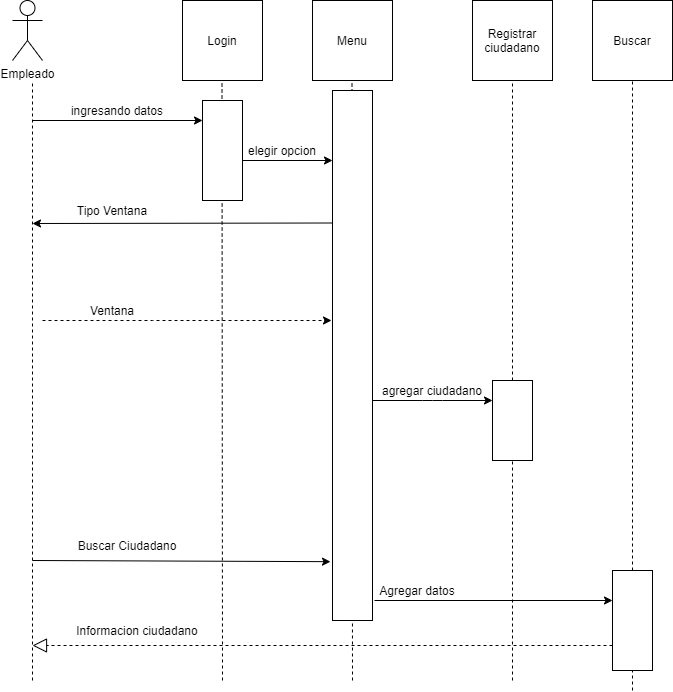

The diagram above was exported from draw.io. Its source (the exported page's mxGraphModel, read from the mxfile embedded in the PNG):
<mxGraphModel dx="768" dy="482" grid="1" gridSize="10" guides="1" tooltips="1" connect="1" arrows="1" fold="1" page="1" pageScale="1" pageWidth="827" pageHeight="1169" math="0" shadow="0">
  <root>
    <mxCell id="0" />
    <mxCell id="1" parent="0" />
    <mxCell id="b4l2r6QNmaKiD14AptUi-1" value="Empleado" style="shape=umlActor;verticalLabelPosition=bottom;labelBackgroundColor=#ffffff;verticalAlign=top;html=1;outlineConnect=0;" parent="1" vertex="1">
      <mxGeometry x="60" y="40" width="30" height="60" as="geometry" />
    </mxCell>
    <mxCell id="b4l2r6QNmaKiD14AptUi-2" value="Login" style="whiteSpace=wrap;html=1;aspect=fixed;" parent="1" vertex="1">
      <mxGeometry x="230" y="40" width="80" height="80" as="geometry" />
    </mxCell>
    <mxCell id="b4l2r6QNmaKiD14AptUi-3" value="Menu" style="whiteSpace=wrap;html=1;aspect=fixed;" parent="1" vertex="1">
      <mxGeometry x="360" y="40" width="80" height="80" as="geometry" />
    </mxCell>
    <mxCell id="b4l2r6QNmaKiD14AptUi-4" value="Registrar ciudadano" style="whiteSpace=wrap;html=1;aspect=fixed;" parent="1" vertex="1">
      <mxGeometry x="520" y="40" width="80" height="80" as="geometry" />
    </mxCell>
    <mxCell id="b4l2r6QNmaKiD14AptUi-5" value="Buscar" style="whiteSpace=wrap;html=1;aspect=fixed;" parent="1" vertex="1">
      <mxGeometry x="640" y="40" width="80" height="80" as="geometry" />
    </mxCell>
    <mxCell id="b4l2r6QNmaKiD14AptUi-7" value="" style="endArrow=none;dashed=1;html=1;" parent="1" edge="1">
      <mxGeometry width="50" height="50" relative="1" as="geometry">
        <mxPoint x="80" y="720" as="sourcePoint" />
        <mxPoint x="80" y="120" as="targetPoint" />
      </mxGeometry>
    </mxCell>
    <mxCell id="b4l2r6QNmaKiD14AptUi-8" value="" style="endArrow=none;dashed=1;html=1;" parent="1" edge="1">
      <mxGeometry width="50" height="50" relative="1" as="geometry">
        <mxPoint x="270" y="720" as="sourcePoint" />
        <mxPoint x="269.5" y="120" as="targetPoint" />
      </mxGeometry>
    </mxCell>
    <mxCell id="b4l2r6QNmaKiD14AptUi-9" value="" style="endArrow=none;dashed=1;html=1;" parent="1" edge="1">
      <mxGeometry width="50" height="50" relative="1" as="geometry">
        <mxPoint x="400" y="720" as="sourcePoint" />
        <mxPoint x="399.5" y="120" as="targetPoint" />
      </mxGeometry>
    </mxCell>
    <mxCell id="b4l2r6QNmaKiD14AptUi-10" value="" style="endArrow=none;dashed=1;html=1;startArrow=none;entryX=0.5;entryY=1;entryDx=0;entryDy=0;" parent="1" source="b4l2r6QNmaKiD14AptUi-26" target="b4l2r6QNmaKiD14AptUi-4" edge="1">
      <mxGeometry width="50" height="50" relative="1" as="geometry">
        <mxPoint x="520" y="720" as="sourcePoint" />
        <mxPoint x="519.5" y="120" as="targetPoint" />
      </mxGeometry>
    </mxCell>
    <mxCell id="b4l2r6QNmaKiD14AptUi-12" value="" style="endArrow=none;dashed=1;html=1;entryX=0.5;entryY=1;entryDx=0;entryDy=0;" parent="1" target="b4l2r6QNmaKiD14AptUi-5" edge="1">
      <mxGeometry width="50" height="50" relative="1" as="geometry">
        <mxPoint x="680" y="730" as="sourcePoint" />
        <mxPoint x="759.5" y="120" as="targetPoint" />
      </mxGeometry>
    </mxCell>
    <mxCell id="b4l2r6QNmaKiD14AptUi-17" value="" style="rounded=0;whiteSpace=wrap;html=1;" parent="1" vertex="1">
      <mxGeometry x="380" y="130" width="40" height="530" as="geometry" />
    </mxCell>
    <mxCell id="b4l2r6QNmaKiD14AptUi-29" value="" style="rounded=0;whiteSpace=wrap;html=1;" parent="1" vertex="1">
      <mxGeometry x="660" y="610" width="40" height="100" as="geometry" />
    </mxCell>
    <mxCell id="b4l2r6QNmaKiD14AptUi-32" value="" style="endArrow=block;dashed=1;endFill=0;endSize=12;html=1;strokeColor=#000000;exitX=0;exitY=0.75;exitDx=0;exitDy=0;" parent="1" source="b4l2r6QNmaKiD14AptUi-29" edge="1">
      <mxGeometry width="160" relative="1" as="geometry">
        <mxPoint x="180" y="390" as="sourcePoint" />
        <mxPoint x="80" y="685" as="targetPoint" />
      </mxGeometry>
    </mxCell>
    <mxCell id="b4l2r6QNmaKiD14AptUi-26" value="" style="rounded=0;whiteSpace=wrap;html=1;" parent="1" vertex="1">
      <mxGeometry x="540" y="420" width="40" height="80" as="geometry" />
    </mxCell>
    <mxCell id="un5sFo5dhfVs3Xvbs6a8-3" value="" style="endArrow=none;dashed=1;html=1;" parent="1" target="b4l2r6QNmaKiD14AptUi-26" edge="1">
      <mxGeometry width="50" height="50" relative="1" as="geometry">
        <mxPoint x="560" y="720" as="sourcePoint" />
        <mxPoint x="519.5" y="120" as="targetPoint" />
      </mxGeometry>
    </mxCell>
    <mxCell id="un5sFo5dhfVs3Xvbs6a8-4" value="" style="rounded=0;whiteSpace=wrap;html=1;" parent="1" vertex="1">
      <mxGeometry x="250" y="140" width="40" height="100" as="geometry" />
    </mxCell>
    <mxCell id="un5sFo5dhfVs3Xvbs6a8-5" value="" style="endArrow=classic;html=1;" parent="1" edge="1">
      <mxGeometry width="50" height="50" relative="1" as="geometry">
        <mxPoint x="80" y="160" as="sourcePoint" />
        <mxPoint x="250" y="160" as="targetPoint" />
      </mxGeometry>
    </mxCell>
    <mxCell id="un5sFo5dhfVs3Xvbs6a8-6" value="ingresando datos" style="text;html=1;strokeColor=none;fillColor=none;align=center;verticalAlign=middle;whiteSpace=wrap;rounded=0;" parent="1" vertex="1">
      <mxGeometry x="110" y="140" width="110" height="20" as="geometry" />
    </mxCell>
    <mxCell id="un5sFo5dhfVs3Xvbs6a8-9" value="" style="endArrow=classic;html=1;" parent="1" edge="1">
      <mxGeometry width="50" height="50" relative="1" as="geometry">
        <mxPoint x="290" y="200" as="sourcePoint" />
        <mxPoint x="380" y="200" as="targetPoint" />
      </mxGeometry>
    </mxCell>
    <mxCell id="un5sFo5dhfVs3Xvbs6a8-10" value="elegir opcion" style="text;html=1;strokeColor=none;fillColor=none;align=center;verticalAlign=middle;whiteSpace=wrap;rounded=0;" parent="1" vertex="1">
      <mxGeometry x="290" y="180" width="80" height="20" as="geometry" />
    </mxCell>
    <mxCell id="un5sFo5dhfVs3Xvbs6a8-12" value="" style="endArrow=classic;html=1;" parent="1" edge="1">
      <mxGeometry width="50" height="50" relative="1" as="geometry">
        <mxPoint x="420" y="440" as="sourcePoint" />
        <mxPoint x="540" y="440" as="targetPoint" />
        <Array as="points">
          <mxPoint x="480" y="440" />
        </Array>
      </mxGeometry>
    </mxCell>
    <mxCell id="un5sFo5dhfVs3Xvbs6a8-13" value="" style="endArrow=none;html=1;endFill=0;startArrow=classic;startFill=1;entryX=0;entryY=0.25;entryDx=0;entryDy=0;" parent="1" target="b4l2r6QNmaKiD14AptUi-17" edge="1">
      <mxGeometry width="50" height="50" relative="1" as="geometry">
        <mxPoint x="80" y="263" as="sourcePoint" />
        <mxPoint x="360" y="260" as="targetPoint" />
      </mxGeometry>
    </mxCell>
    <mxCell id="un5sFo5dhfVs3Xvbs6a8-14" value="Tipo Ventana" style="text;html=1;strokeColor=none;fillColor=none;align=center;verticalAlign=middle;whiteSpace=wrap;rounded=0;" parent="1" vertex="1">
      <mxGeometry x="120" y="240" width="80" height="20" as="geometry" />
    </mxCell>
    <mxCell id="un5sFo5dhfVs3Xvbs6a8-15" value="" style="endArrow=classic;html=1;dashed=1;" parent="1" edge="1">
      <mxGeometry width="50" height="50" relative="1" as="geometry">
        <mxPoint x="90" y="360" as="sourcePoint" />
        <mxPoint x="379" y="360" as="targetPoint" />
        <Array as="points">
          <mxPoint x="210" y="360" />
        </Array>
      </mxGeometry>
    </mxCell>
    <mxCell id="un5sFo5dhfVs3Xvbs6a8-16" value="Ventana" style="text;html=1;strokeColor=none;fillColor=none;align=center;verticalAlign=middle;whiteSpace=wrap;rounded=0;" parent="1" vertex="1">
      <mxGeometry x="120" y="340" width="80" height="20" as="geometry" />
    </mxCell>
    <mxCell id="un5sFo5dhfVs3Xvbs6a8-17" value="agregar ciudadano" style="text;html=1;strokeColor=none;fillColor=none;align=center;verticalAlign=middle;whiteSpace=wrap;rounded=0;" parent="1" vertex="1">
      <mxGeometry x="420" y="420" width="120" height="20" as="geometry" />
    </mxCell>
    <mxCell id="un5sFo5dhfVs3Xvbs6a8-18" value="" style="endArrow=classic;html=1;entryX=-0.05;entryY=0.889;entryDx=0;entryDy=0;entryPerimeter=0;" parent="1" target="b4l2r6QNmaKiD14AptUi-17" edge="1">
      <mxGeometry width="50" height="50" relative="1" as="geometry">
        <mxPoint x="80" y="600" as="sourcePoint" />
        <mxPoint x="200" y="570" as="targetPoint" />
      </mxGeometry>
    </mxCell>
    <mxCell id="un5sFo5dhfVs3Xvbs6a8-19" value="Buscar Ciudadano" style="text;html=1;strokeColor=none;fillColor=none;align=center;verticalAlign=middle;whiteSpace=wrap;rounded=0;" parent="1" vertex="1">
      <mxGeometry x="120" y="575" width="110" height="20" as="geometry" />
    </mxCell>
    <mxCell id="un5sFo5dhfVs3Xvbs6a8-20" value="" style="endArrow=classic;html=1;" parent="1" edge="1">
      <mxGeometry width="50" height="50" relative="1" as="geometry">
        <mxPoint x="422" y="640" as="sourcePoint" />
        <mxPoint x="660" y="640" as="targetPoint" />
      </mxGeometry>
    </mxCell>
    <mxCell id="un5sFo5dhfVs3Xvbs6a8-21" value="Agregar datos" style="text;html=1;strokeColor=none;fillColor=none;align=center;verticalAlign=middle;whiteSpace=wrap;rounded=0;" parent="1" vertex="1">
      <mxGeometry x="420" y="620" width="90" height="20" as="geometry" />
    </mxCell>
    <mxCell id="un5sFo5dhfVs3Xvbs6a8-22" value="Informacion ciudadano" style="text;html=1;strokeColor=none;fillColor=none;align=center;verticalAlign=middle;whiteSpace=wrap;rounded=0;" parent="1" vertex="1">
      <mxGeometry x="120" y="660" width="130" height="20" as="geometry" />
    </mxCell>
  </root>
</mxGraphModel>